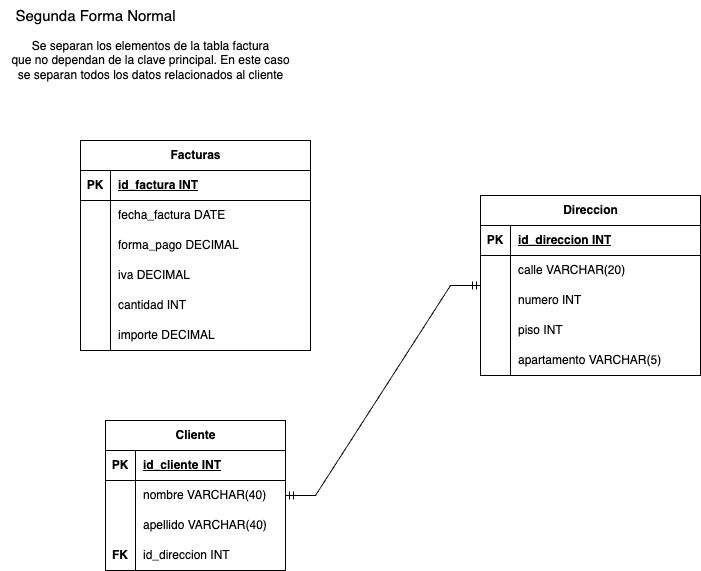

The diagram above was exported from draw.io. Its source (the exported page's mxGraphModel, read from the mxfile embedded in the PNG):
<mxGraphModel dx="954" dy="579" grid="1" gridSize="10" guides="1" tooltips="1" connect="1" arrows="1" fold="1" page="1" pageScale="1" pageWidth="827" pageHeight="1169" math="0" shadow="0">
  <root>
    <mxCell id="0" />
    <mxCell id="1" parent="0" />
    <mxCell id="In8DURo_-zzBLezDpiQR-1" value="Facturas" style="shape=table;startSize=30;container=1;collapsible=1;childLayout=tableLayout;fixedRows=1;rowLines=0;fontStyle=1;align=center;resizeLast=1;html=1;" vertex="1" parent="1">
      <mxGeometry x="130" y="170" width="230" height="210" as="geometry" />
    </mxCell>
    <mxCell id="In8DURo_-zzBLezDpiQR-2" value="" style="shape=tableRow;horizontal=0;startSize=0;swimlaneHead=0;swimlaneBody=0;fillColor=none;collapsible=0;dropTarget=0;points=[[0,0.5],[1,0.5]];portConstraint=eastwest;top=0;left=0;right=0;bottom=1;" vertex="1" parent="In8DURo_-zzBLezDpiQR-1">
      <mxGeometry y="30" width="230" height="30" as="geometry" />
    </mxCell>
    <mxCell id="In8DURo_-zzBLezDpiQR-3" value="PK" style="shape=partialRectangle;connectable=0;fillColor=none;top=0;left=0;bottom=0;right=0;fontStyle=1;overflow=hidden;whiteSpace=wrap;html=1;" vertex="1" parent="In8DURo_-zzBLezDpiQR-2">
      <mxGeometry width="30" height="30" as="geometry">
        <mxRectangle width="30" height="30" as="alternateBounds" />
      </mxGeometry>
    </mxCell>
    <mxCell id="In8DURo_-zzBLezDpiQR-4" value="id_factura INT" style="shape=partialRectangle;connectable=0;fillColor=none;top=0;left=0;bottom=0;right=0;align=left;spacingLeft=6;fontStyle=5;overflow=hidden;whiteSpace=wrap;html=1;" vertex="1" parent="In8DURo_-zzBLezDpiQR-2">
      <mxGeometry x="30" width="200" height="30" as="geometry">
        <mxRectangle width="200" height="30" as="alternateBounds" />
      </mxGeometry>
    </mxCell>
    <mxCell id="In8DURo_-zzBLezDpiQR-5" value="" style="shape=tableRow;horizontal=0;startSize=0;swimlaneHead=0;swimlaneBody=0;fillColor=none;collapsible=0;dropTarget=0;points=[[0,0.5],[1,0.5]];portConstraint=eastwest;top=0;left=0;right=0;bottom=0;" vertex="1" parent="In8DURo_-zzBLezDpiQR-1">
      <mxGeometry y="60" width="230" height="30" as="geometry" />
    </mxCell>
    <mxCell id="In8DURo_-zzBLezDpiQR-6" value="" style="shape=partialRectangle;connectable=0;fillColor=none;top=0;left=0;bottom=0;right=0;editable=1;overflow=hidden;whiteSpace=wrap;html=1;" vertex="1" parent="In8DURo_-zzBLezDpiQR-5">
      <mxGeometry width="30" height="30" as="geometry">
        <mxRectangle width="30" height="30" as="alternateBounds" />
      </mxGeometry>
    </mxCell>
    <mxCell id="In8DURo_-zzBLezDpiQR-7" value="fecha_factura DATE" style="shape=partialRectangle;connectable=0;fillColor=none;top=0;left=0;bottom=0;right=0;align=left;spacingLeft=6;overflow=hidden;whiteSpace=wrap;html=1;" vertex="1" parent="In8DURo_-zzBLezDpiQR-5">
      <mxGeometry x="30" width="200" height="30" as="geometry">
        <mxRectangle width="200" height="30" as="alternateBounds" />
      </mxGeometry>
    </mxCell>
    <mxCell id="In8DURo_-zzBLezDpiQR-8" value="" style="shape=tableRow;horizontal=0;startSize=0;swimlaneHead=0;swimlaneBody=0;fillColor=none;collapsible=0;dropTarget=0;points=[[0,0.5],[1,0.5]];portConstraint=eastwest;top=0;left=0;right=0;bottom=0;" vertex="1" parent="In8DURo_-zzBLezDpiQR-1">
      <mxGeometry y="90" width="230" height="30" as="geometry" />
    </mxCell>
    <mxCell id="In8DURo_-zzBLezDpiQR-9" value="" style="shape=partialRectangle;connectable=0;fillColor=none;top=0;left=0;bottom=0;right=0;editable=1;overflow=hidden;whiteSpace=wrap;html=1;" vertex="1" parent="In8DURo_-zzBLezDpiQR-8">
      <mxGeometry width="30" height="30" as="geometry">
        <mxRectangle width="30" height="30" as="alternateBounds" />
      </mxGeometry>
    </mxCell>
    <mxCell id="In8DURo_-zzBLezDpiQR-10" value="forma_pago DECIMAL" style="shape=partialRectangle;connectable=0;fillColor=none;top=0;left=0;bottom=0;right=0;align=left;spacingLeft=6;overflow=hidden;whiteSpace=wrap;html=1;" vertex="1" parent="In8DURo_-zzBLezDpiQR-8">
      <mxGeometry x="30" width="200" height="30" as="geometry">
        <mxRectangle width="200" height="30" as="alternateBounds" />
      </mxGeometry>
    </mxCell>
    <mxCell id="In8DURo_-zzBLezDpiQR-11" value="" style="shape=tableRow;horizontal=0;startSize=0;swimlaneHead=0;swimlaneBody=0;fillColor=none;collapsible=0;dropTarget=0;points=[[0,0.5],[1,0.5]];portConstraint=eastwest;top=0;left=0;right=0;bottom=0;" vertex="1" parent="In8DURo_-zzBLezDpiQR-1">
      <mxGeometry y="120" width="230" height="30" as="geometry" />
    </mxCell>
    <mxCell id="In8DURo_-zzBLezDpiQR-12" value="" style="shape=partialRectangle;connectable=0;fillColor=none;top=0;left=0;bottom=0;right=0;editable=1;overflow=hidden;whiteSpace=wrap;html=1;" vertex="1" parent="In8DURo_-zzBLezDpiQR-11">
      <mxGeometry width="30" height="30" as="geometry">
        <mxRectangle width="30" height="30" as="alternateBounds" />
      </mxGeometry>
    </mxCell>
    <mxCell id="In8DURo_-zzBLezDpiQR-13" value="iva DECIMAL" style="shape=partialRectangle;connectable=0;fillColor=none;top=0;left=0;bottom=0;right=0;align=left;spacingLeft=6;overflow=hidden;whiteSpace=wrap;html=1;" vertex="1" parent="In8DURo_-zzBLezDpiQR-11">
      <mxGeometry x="30" width="200" height="30" as="geometry">
        <mxRectangle width="200" height="30" as="alternateBounds" />
      </mxGeometry>
    </mxCell>
    <mxCell id="In8DURo_-zzBLezDpiQR-14" value="" style="shape=tableRow;horizontal=0;startSize=0;swimlaneHead=0;swimlaneBody=0;fillColor=none;collapsible=0;dropTarget=0;points=[[0,0.5],[1,0.5]];portConstraint=eastwest;top=0;left=0;right=0;bottom=0;" vertex="1" parent="In8DURo_-zzBLezDpiQR-1">
      <mxGeometry y="150" width="230" height="30" as="geometry" />
    </mxCell>
    <mxCell id="In8DURo_-zzBLezDpiQR-15" value="" style="shape=partialRectangle;connectable=0;fillColor=none;top=0;left=0;bottom=0;right=0;editable=1;overflow=hidden;whiteSpace=wrap;html=1;" vertex="1" parent="In8DURo_-zzBLezDpiQR-14">
      <mxGeometry width="30" height="30" as="geometry">
        <mxRectangle width="30" height="30" as="alternateBounds" />
      </mxGeometry>
    </mxCell>
    <mxCell id="In8DURo_-zzBLezDpiQR-16" value="cantidad INT" style="shape=partialRectangle;connectable=0;fillColor=none;top=0;left=0;bottom=0;right=0;align=left;spacingLeft=6;overflow=hidden;whiteSpace=wrap;html=1;" vertex="1" parent="In8DURo_-zzBLezDpiQR-14">
      <mxGeometry x="30" width="200" height="30" as="geometry">
        <mxRectangle width="200" height="30" as="alternateBounds" />
      </mxGeometry>
    </mxCell>
    <mxCell id="In8DURo_-zzBLezDpiQR-17" value="" style="shape=tableRow;horizontal=0;startSize=0;swimlaneHead=0;swimlaneBody=0;fillColor=none;collapsible=0;dropTarget=0;points=[[0,0.5],[1,0.5]];portConstraint=eastwest;top=0;left=0;right=0;bottom=0;" vertex="1" parent="In8DURo_-zzBLezDpiQR-1">
      <mxGeometry y="180" width="230" height="30" as="geometry" />
    </mxCell>
    <mxCell id="In8DURo_-zzBLezDpiQR-18" value="" style="shape=partialRectangle;connectable=0;fillColor=none;top=0;left=0;bottom=0;right=0;editable=1;overflow=hidden;whiteSpace=wrap;html=1;" vertex="1" parent="In8DURo_-zzBLezDpiQR-17">
      <mxGeometry width="30" height="30" as="geometry">
        <mxRectangle width="30" height="30" as="alternateBounds" />
      </mxGeometry>
    </mxCell>
    <mxCell id="In8DURo_-zzBLezDpiQR-19" value="importe DECIMAL" style="shape=partialRectangle;connectable=0;fillColor=none;top=0;left=0;bottom=0;right=0;align=left;spacingLeft=6;overflow=hidden;whiteSpace=wrap;html=1;" vertex="1" parent="In8DURo_-zzBLezDpiQR-17">
      <mxGeometry x="30" width="200" height="30" as="geometry">
        <mxRectangle width="200" height="30" as="alternateBounds" />
      </mxGeometry>
    </mxCell>
    <mxCell id="In8DURo_-zzBLezDpiQR-58" value="&lt;font style=&quot;font-size: 15px;&quot;&gt;Segunda Forma Normal&lt;/font&gt;" style="text;html=1;align=center;verticalAlign=middle;resizable=0;points=[];autosize=1;strokeColor=none;fillColor=none;" vertex="1" parent="1">
      <mxGeometry x="55" y="30" width="180" height="30" as="geometry" />
    </mxCell>
    <mxCell id="In8DURo_-zzBLezDpiQR-63" value="Se separan los elementos de la tabla factura &lt;br&gt;que no dependan de la clave principal. En este caso&lt;br&gt;se separan todos los datos relacionados al cliente" style="text;html=1;align=center;verticalAlign=middle;resizable=0;points=[];autosize=1;strokeColor=none;fillColor=none;" vertex="1" parent="1">
      <mxGeometry x="50" y="60" width="300" height="60" as="geometry" />
    </mxCell>
    <mxCell id="In8DURo_-zzBLezDpiQR-77" value="Direccion" style="shape=table;startSize=30;container=1;collapsible=1;childLayout=tableLayout;fixedRows=1;rowLines=0;fontStyle=1;align=center;resizeLast=1;html=1;" vertex="1" parent="1">
      <mxGeometry x="530" y="225" width="220" height="180" as="geometry" />
    </mxCell>
    <mxCell id="In8DURo_-zzBLezDpiQR-78" value="" style="shape=tableRow;horizontal=0;startSize=0;swimlaneHead=0;swimlaneBody=0;fillColor=none;collapsible=0;dropTarget=0;points=[[0,0.5],[1,0.5]];portConstraint=eastwest;top=0;left=0;right=0;bottom=1;" vertex="1" parent="In8DURo_-zzBLezDpiQR-77">
      <mxGeometry y="30" width="220" height="30" as="geometry" />
    </mxCell>
    <mxCell id="In8DURo_-zzBLezDpiQR-79" value="PK" style="shape=partialRectangle;connectable=0;fillColor=none;top=0;left=0;bottom=0;right=0;fontStyle=1;overflow=hidden;whiteSpace=wrap;html=1;" vertex="1" parent="In8DURo_-zzBLezDpiQR-78">
      <mxGeometry width="30" height="30" as="geometry">
        <mxRectangle width="30" height="30" as="alternateBounds" />
      </mxGeometry>
    </mxCell>
    <mxCell id="In8DURo_-zzBLezDpiQR-80" value="id_direccion INT" style="shape=partialRectangle;connectable=0;fillColor=none;top=0;left=0;bottom=0;right=0;align=left;spacingLeft=6;fontStyle=5;overflow=hidden;whiteSpace=wrap;html=1;" vertex="1" parent="In8DURo_-zzBLezDpiQR-78">
      <mxGeometry x="30" width="190" height="30" as="geometry">
        <mxRectangle width="190" height="30" as="alternateBounds" />
      </mxGeometry>
    </mxCell>
    <mxCell id="In8DURo_-zzBLezDpiQR-81" value="" style="shape=tableRow;horizontal=0;startSize=0;swimlaneHead=0;swimlaneBody=0;fillColor=none;collapsible=0;dropTarget=0;points=[[0,0.5],[1,0.5]];portConstraint=eastwest;top=0;left=0;right=0;bottom=0;" vertex="1" parent="In8DURo_-zzBLezDpiQR-77">
      <mxGeometry y="60" width="220" height="30" as="geometry" />
    </mxCell>
    <mxCell id="In8DURo_-zzBLezDpiQR-82" value="" style="shape=partialRectangle;connectable=0;fillColor=none;top=0;left=0;bottom=0;right=0;editable=1;overflow=hidden;whiteSpace=wrap;html=1;" vertex="1" parent="In8DURo_-zzBLezDpiQR-81">
      <mxGeometry width="30" height="30" as="geometry">
        <mxRectangle width="30" height="30" as="alternateBounds" />
      </mxGeometry>
    </mxCell>
    <mxCell id="In8DURo_-zzBLezDpiQR-83" value="calle VARCHAR(20)" style="shape=partialRectangle;connectable=0;fillColor=none;top=0;left=0;bottom=0;right=0;align=left;spacingLeft=6;overflow=hidden;whiteSpace=wrap;html=1;" vertex="1" parent="In8DURo_-zzBLezDpiQR-81">
      <mxGeometry x="30" width="190" height="30" as="geometry">
        <mxRectangle width="190" height="30" as="alternateBounds" />
      </mxGeometry>
    </mxCell>
    <mxCell id="In8DURo_-zzBLezDpiQR-84" value="" style="shape=tableRow;horizontal=0;startSize=0;swimlaneHead=0;swimlaneBody=0;fillColor=none;collapsible=0;dropTarget=0;points=[[0,0.5],[1,0.5]];portConstraint=eastwest;top=0;left=0;right=0;bottom=0;" vertex="1" parent="In8DURo_-zzBLezDpiQR-77">
      <mxGeometry y="90" width="220" height="30" as="geometry" />
    </mxCell>
    <mxCell id="In8DURo_-zzBLezDpiQR-85" value="" style="shape=partialRectangle;connectable=0;fillColor=none;top=0;left=0;bottom=0;right=0;editable=1;overflow=hidden;whiteSpace=wrap;html=1;" vertex="1" parent="In8DURo_-zzBLezDpiQR-84">
      <mxGeometry width="30" height="30" as="geometry">
        <mxRectangle width="30" height="30" as="alternateBounds" />
      </mxGeometry>
    </mxCell>
    <mxCell id="In8DURo_-zzBLezDpiQR-86" value="numero INT" style="shape=partialRectangle;connectable=0;fillColor=none;top=0;left=0;bottom=0;right=0;align=left;spacingLeft=6;overflow=hidden;whiteSpace=wrap;html=1;" vertex="1" parent="In8DURo_-zzBLezDpiQR-84">
      <mxGeometry x="30" width="190" height="30" as="geometry">
        <mxRectangle width="190" height="30" as="alternateBounds" />
      </mxGeometry>
    </mxCell>
    <mxCell id="In8DURo_-zzBLezDpiQR-87" value="" style="shape=tableRow;horizontal=0;startSize=0;swimlaneHead=0;swimlaneBody=0;fillColor=none;collapsible=0;dropTarget=0;points=[[0,0.5],[1,0.5]];portConstraint=eastwest;top=0;left=0;right=0;bottom=0;" vertex="1" parent="In8DURo_-zzBLezDpiQR-77">
      <mxGeometry y="120" width="220" height="30" as="geometry" />
    </mxCell>
    <mxCell id="In8DURo_-zzBLezDpiQR-88" value="" style="shape=partialRectangle;connectable=0;fillColor=none;top=0;left=0;bottom=0;right=0;editable=1;overflow=hidden;whiteSpace=wrap;html=1;" vertex="1" parent="In8DURo_-zzBLezDpiQR-87">
      <mxGeometry width="30" height="30" as="geometry">
        <mxRectangle width="30" height="30" as="alternateBounds" />
      </mxGeometry>
    </mxCell>
    <mxCell id="In8DURo_-zzBLezDpiQR-89" value="piso INT" style="shape=partialRectangle;connectable=0;fillColor=none;top=0;left=0;bottom=0;right=0;align=left;spacingLeft=6;overflow=hidden;whiteSpace=wrap;html=1;" vertex="1" parent="In8DURo_-zzBLezDpiQR-87">
      <mxGeometry x="30" width="190" height="30" as="geometry">
        <mxRectangle width="190" height="30" as="alternateBounds" />
      </mxGeometry>
    </mxCell>
    <mxCell id="In8DURo_-zzBLezDpiQR-90" value="" style="shape=tableRow;horizontal=0;startSize=0;swimlaneHead=0;swimlaneBody=0;fillColor=none;collapsible=0;dropTarget=0;points=[[0,0.5],[1,0.5]];portConstraint=eastwest;top=0;left=0;right=0;bottom=0;" vertex="1" parent="In8DURo_-zzBLezDpiQR-77">
      <mxGeometry y="150" width="220" height="30" as="geometry" />
    </mxCell>
    <mxCell id="In8DURo_-zzBLezDpiQR-91" value="" style="shape=partialRectangle;connectable=0;fillColor=none;top=0;left=0;bottom=0;right=0;editable=1;overflow=hidden;whiteSpace=wrap;html=1;" vertex="1" parent="In8DURo_-zzBLezDpiQR-90">
      <mxGeometry width="30" height="30" as="geometry">
        <mxRectangle width="30" height="30" as="alternateBounds" />
      </mxGeometry>
    </mxCell>
    <mxCell id="In8DURo_-zzBLezDpiQR-92" value="apartamento VARCHAR(5)" style="shape=partialRectangle;connectable=0;fillColor=none;top=0;left=0;bottom=0;right=0;align=left;spacingLeft=6;overflow=hidden;whiteSpace=wrap;html=1;" vertex="1" parent="In8DURo_-zzBLezDpiQR-90">
      <mxGeometry x="30" width="190" height="30" as="geometry">
        <mxRectangle width="190" height="30" as="alternateBounds" />
      </mxGeometry>
    </mxCell>
    <mxCell id="In8DURo_-zzBLezDpiQR-93" value="" style="edgeStyle=entityRelationEdgeStyle;fontSize=12;html=1;endArrow=ERmandOne;startArrow=ERmandOne;rounded=0;" edge="1" parent="1" source="In8DURo_-zzBLezDpiQR-94" target="In8DURo_-zzBLezDpiQR-77">
      <mxGeometry width="100" height="100" relative="1" as="geometry">
        <mxPoint x="450" y="330" as="sourcePoint" />
        <mxPoint x="550" y="230" as="targetPoint" />
      </mxGeometry>
    </mxCell>
    <mxCell id="In8DURo_-zzBLezDpiQR-94" value="Cliente" style="shape=table;startSize=30;container=1;collapsible=1;childLayout=tableLayout;fixedRows=1;rowLines=0;fontStyle=1;align=center;resizeLast=1;html=1;" vertex="1" parent="1">
      <mxGeometry x="155" y="450" width="180" height="150" as="geometry" />
    </mxCell>
    <mxCell id="In8DURo_-zzBLezDpiQR-95" value="" style="shape=tableRow;horizontal=0;startSize=0;swimlaneHead=0;swimlaneBody=0;fillColor=none;collapsible=0;dropTarget=0;points=[[0,0.5],[1,0.5]];portConstraint=eastwest;top=0;left=0;right=0;bottom=1;" vertex="1" parent="In8DURo_-zzBLezDpiQR-94">
      <mxGeometry y="30" width="180" height="30" as="geometry" />
    </mxCell>
    <mxCell id="In8DURo_-zzBLezDpiQR-96" value="PK" style="shape=partialRectangle;connectable=0;fillColor=none;top=0;left=0;bottom=0;right=0;fontStyle=1;overflow=hidden;whiteSpace=wrap;html=1;" vertex="1" parent="In8DURo_-zzBLezDpiQR-95">
      <mxGeometry width="30" height="30" as="geometry">
        <mxRectangle width="30" height="30" as="alternateBounds" />
      </mxGeometry>
    </mxCell>
    <mxCell id="In8DURo_-zzBLezDpiQR-97" value="id_cliente INT" style="shape=partialRectangle;connectable=0;fillColor=none;top=0;left=0;bottom=0;right=0;align=left;spacingLeft=6;fontStyle=5;overflow=hidden;whiteSpace=wrap;html=1;" vertex="1" parent="In8DURo_-zzBLezDpiQR-95">
      <mxGeometry x="30" width="150" height="30" as="geometry">
        <mxRectangle width="150" height="30" as="alternateBounds" />
      </mxGeometry>
    </mxCell>
    <mxCell id="In8DURo_-zzBLezDpiQR-98" value="" style="shape=tableRow;horizontal=0;startSize=0;swimlaneHead=0;swimlaneBody=0;fillColor=none;collapsible=0;dropTarget=0;points=[[0,0.5],[1,0.5]];portConstraint=eastwest;top=0;left=0;right=0;bottom=0;" vertex="1" parent="In8DURo_-zzBLezDpiQR-94">
      <mxGeometry y="60" width="180" height="30" as="geometry" />
    </mxCell>
    <mxCell id="In8DURo_-zzBLezDpiQR-99" value="" style="shape=partialRectangle;connectable=0;fillColor=none;top=0;left=0;bottom=0;right=0;editable=1;overflow=hidden;whiteSpace=wrap;html=1;" vertex="1" parent="In8DURo_-zzBLezDpiQR-98">
      <mxGeometry width="30" height="30" as="geometry">
        <mxRectangle width="30" height="30" as="alternateBounds" />
      </mxGeometry>
    </mxCell>
    <mxCell id="In8DURo_-zzBLezDpiQR-100" value="nombre VARCHAR(40)" style="shape=partialRectangle;connectable=0;fillColor=none;top=0;left=0;bottom=0;right=0;align=left;spacingLeft=6;overflow=hidden;whiteSpace=wrap;html=1;" vertex="1" parent="In8DURo_-zzBLezDpiQR-98">
      <mxGeometry x="30" width="150" height="30" as="geometry">
        <mxRectangle width="150" height="30" as="alternateBounds" />
      </mxGeometry>
    </mxCell>
    <mxCell id="In8DURo_-zzBLezDpiQR-101" value="" style="shape=tableRow;horizontal=0;startSize=0;swimlaneHead=0;swimlaneBody=0;fillColor=none;collapsible=0;dropTarget=0;points=[[0,0.5],[1,0.5]];portConstraint=eastwest;top=0;left=0;right=0;bottom=0;" vertex="1" parent="In8DURo_-zzBLezDpiQR-94">
      <mxGeometry y="90" width="180" height="30" as="geometry" />
    </mxCell>
    <mxCell id="In8DURo_-zzBLezDpiQR-102" value="" style="shape=partialRectangle;connectable=0;fillColor=none;top=0;left=0;bottom=0;right=0;editable=1;overflow=hidden;whiteSpace=wrap;html=1;" vertex="1" parent="In8DURo_-zzBLezDpiQR-101">
      <mxGeometry width="30" height="30" as="geometry">
        <mxRectangle width="30" height="30" as="alternateBounds" />
      </mxGeometry>
    </mxCell>
    <mxCell id="In8DURo_-zzBLezDpiQR-103" value="apellido VARCHAR(40)" style="shape=partialRectangle;connectable=0;fillColor=none;top=0;left=0;bottom=0;right=0;align=left;spacingLeft=6;overflow=hidden;whiteSpace=wrap;html=1;" vertex="1" parent="In8DURo_-zzBLezDpiQR-101">
      <mxGeometry x="30" width="150" height="30" as="geometry">
        <mxRectangle width="150" height="30" as="alternateBounds" />
      </mxGeometry>
    </mxCell>
    <mxCell id="In8DURo_-zzBLezDpiQR-104" value="" style="shape=tableRow;horizontal=0;startSize=0;swimlaneHead=0;swimlaneBody=0;fillColor=none;collapsible=0;dropTarget=0;points=[[0,0.5],[1,0.5]];portConstraint=eastwest;top=0;left=0;right=0;bottom=0;" vertex="1" parent="In8DURo_-zzBLezDpiQR-94">
      <mxGeometry y="120" width="180" height="30" as="geometry" />
    </mxCell>
    <mxCell id="In8DURo_-zzBLezDpiQR-105" value="&lt;b style=&quot;border-color: var(--border-color);&quot;&gt;FK&lt;/b&gt;" style="shape=partialRectangle;connectable=0;fillColor=none;top=0;left=0;bottom=0;right=0;editable=1;overflow=hidden;whiteSpace=wrap;html=1;" vertex="1" parent="In8DURo_-zzBLezDpiQR-104">
      <mxGeometry width="30" height="30" as="geometry">
        <mxRectangle width="30" height="30" as="alternateBounds" />
      </mxGeometry>
    </mxCell>
    <mxCell id="In8DURo_-zzBLezDpiQR-106" value="id_direccion INT" style="shape=partialRectangle;connectable=0;fillColor=none;top=0;left=0;bottom=0;right=0;align=left;spacingLeft=6;overflow=hidden;whiteSpace=wrap;html=1;" vertex="1" parent="In8DURo_-zzBLezDpiQR-104">
      <mxGeometry x="30" width="150" height="30" as="geometry">
        <mxRectangle width="150" height="30" as="alternateBounds" />
      </mxGeometry>
    </mxCell>
  </root>
</mxGraphModel>